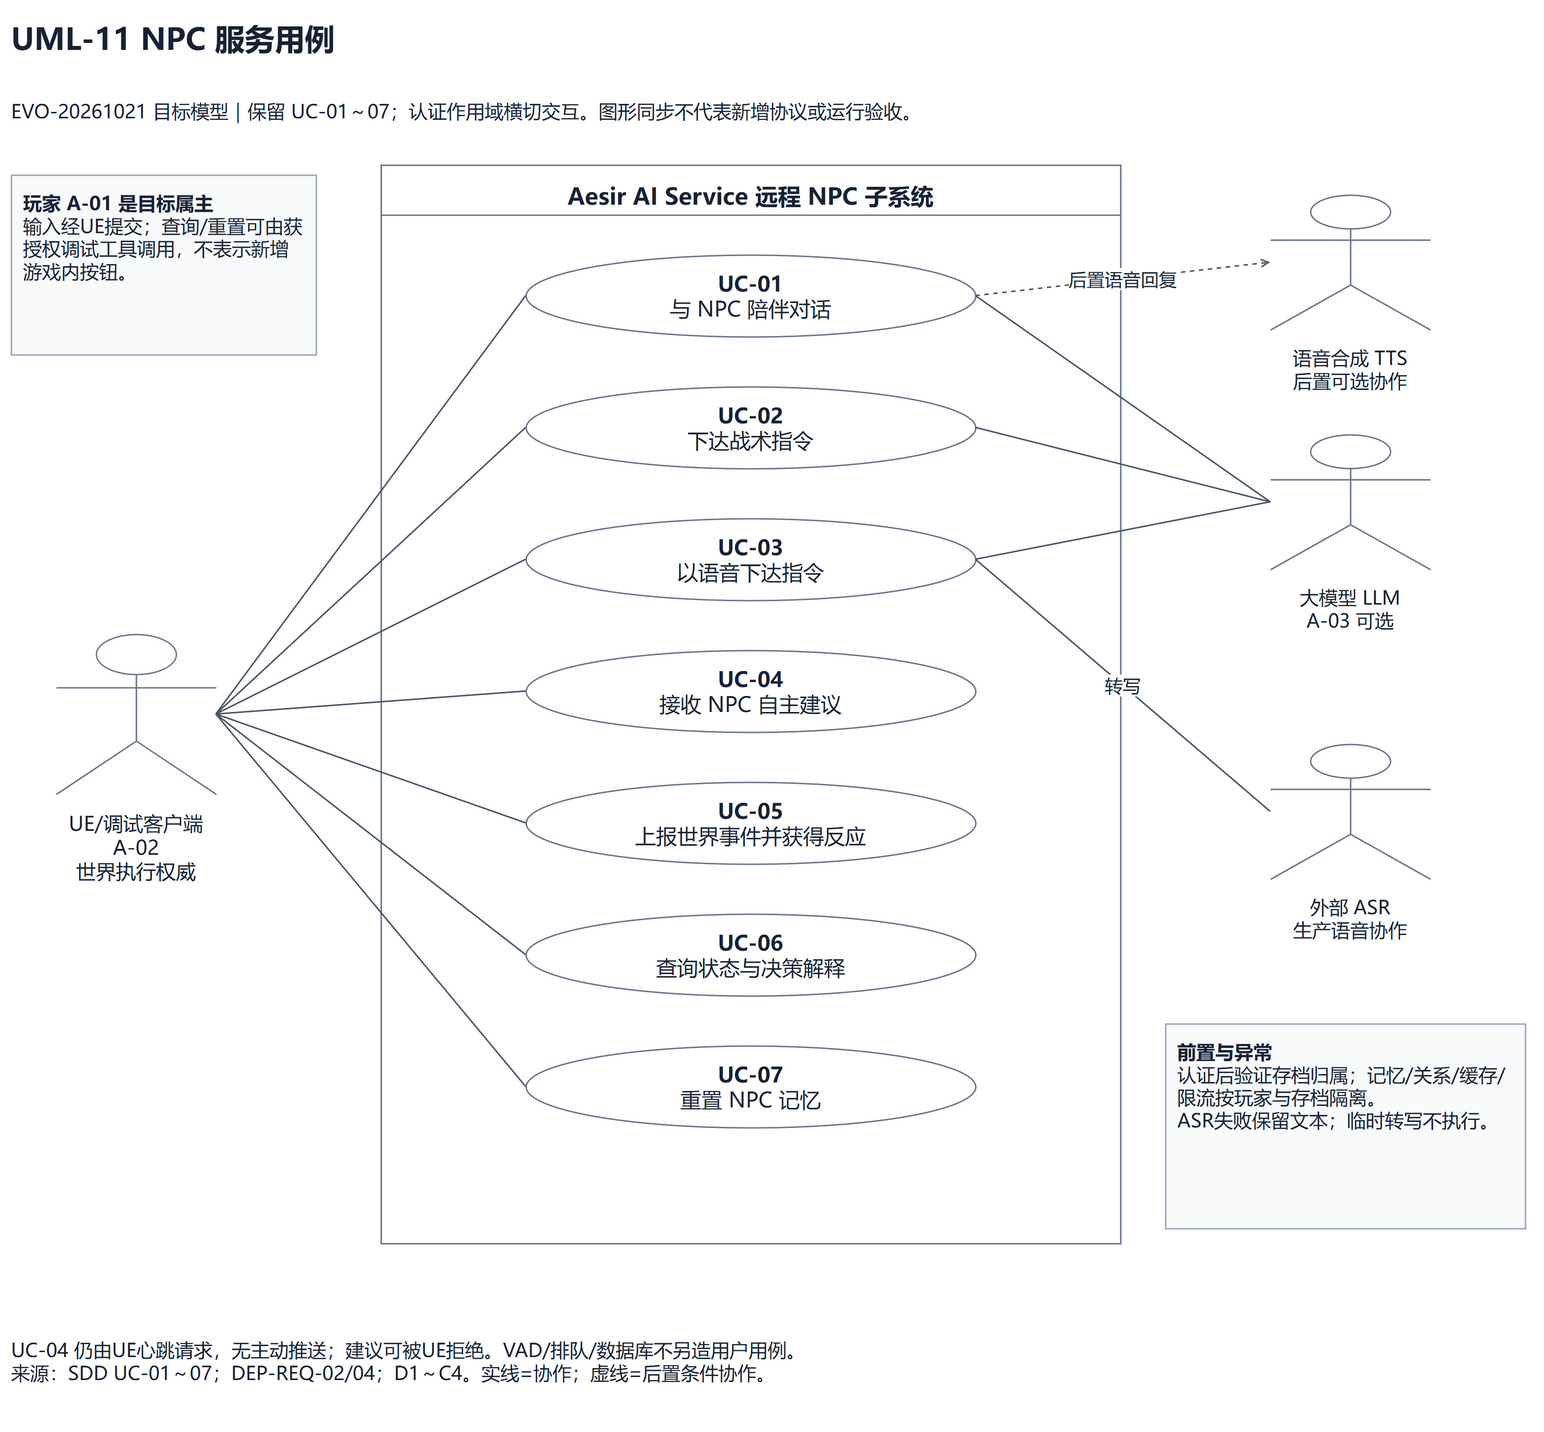

The diagram above was exported from draw.io. Its source (the exported page's mxGraphModel, read from the mxfile embedded in the PNG):
<mxGraphModel dx="1422" dy="900" grid="1" gridSize="10" guides="1" tooltips="1" connect="1" arrows="1" fold="1" page="1" pageScale="1" pageWidth="1600" pageHeight="1510" math="0" shadow="0" background="#ffffff" adaptiveColors="auto">
  <root>
    <mxCell id="0" />
    <mxCell id="1" parent="0" />
    <mxCell id="title" value="&lt;b&gt;UML-11  NPC 服务用例&lt;/b&gt;" style="fontFamily=Microsoft YaHei;fontColor=#172235;html=1;whiteSpace=wrap;fontSize=20;rounded=0;strokeColor=#64748b;strokeWidth=1.4;fillColor=#ffffff;align=left;verticalAlign=top;spacing=12;text;strokeColor=none;fillColor=none;spacing=0;fontSize=30;verticalAlign=middle;" vertex="1" parent="1">
      <mxGeometry x="40" y="25" width="1520" height="55" as="geometry" />
    </mxCell>
    <mxCell id="subtitle" value="EVO-20261021 目标模型｜保留 UC-01～07；认证作用域横切交互。图形同步不代表新增协议或运行验收。" style="fontFamily=Microsoft YaHei;fontColor=#172235;html=1;whiteSpace=wrap;fontSize=20;rounded=0;strokeColor=#64748b;strokeWidth=1.4;fillColor=#ffffff;align=left;verticalAlign=top;spacing=12;text;strokeColor=none;fillColor=none;spacing=0;fontSize=19;verticalAlign=middle;" vertex="1" parent="1">
      <mxGeometry x="40" y="90" width="1520" height="72" as="geometry" />
    </mxCell>
    <mxCell id="boundary" value="&lt;b&gt;Aesir AI Service 远程 NPC 子系统&lt;/b&gt;" style="fontFamily=Microsoft YaHei;fontColor=#172235;html=1;whiteSpace=wrap;fontSize=20;rounded=0;strokeColor=#64748b;strokeWidth=1.4;fillColor=#ffffff;align=left;verticalAlign=top;spacing=12;swimlane;startSize=50;horizontal=1;fillColor=#ffffff;swimlaneFillColor=#ffffff;align=center;fontSize=23;" vertex="1" parent="1">
      <mxGeometry x="410" y="180" width="740" height="1080" as="geometry" />
    </mxCell>
    <mxCell id="ue" value="UE/调试客户端&lt;br&gt;A-02&lt;br&gt;世界执行权威" style="fontFamily=Microsoft YaHei;fontColor=#172235;html=1;whiteSpace=wrap;fontSize=20;rounded=0;strokeColor=#64748b;strokeWidth=1.4;fillColor=#ffffff;align=left;verticalAlign=top;spacing=12;shape=umlActor;verticalLabelPosition=bottom;verticalAlign=top;align=center;" vertex="1" parent="1">
      <mxGeometry x="85" y="650" width="160" height="160" as="geometry" />
    </mxCell>
    <mxCell id="uc1" value="&lt;b&gt;UC-01&lt;/b&gt;&lt;br&gt;与 NPC 陪伴对话" style="fontFamily=Microsoft YaHei;fontColor=#172235;html=1;whiteSpace=wrap;fontSize=20;rounded=0;strokeColor=#64748b;strokeWidth=1.4;fillColor=#ffffff;align=left;verticalAlign=top;spacing=12;ellipse;align=center;verticalAlign=middle;fontSize=21;" vertex="1" parent="1">
      <mxGeometry x="555" y="270" width="450" height="82" as="geometry" />
    </mxCell>
    <mxCell id="ue_uc0" value="" style="fontFamily=Microsoft YaHei;fontColor=#172235;html=1;fontSize=18;strokeColor=#475569;strokeWidth=1.5;rounded=0;curved=0;edgeStyle=none;exitX=1;exitY=0.5;entryX=0;entryY=0.5;endArrow=none;endFill=0;labelBackgroundColor=#ffffff;" edge="1" parent="1" source="ue" target="uc1">
      <mxGeometry relative="1" as="geometry" />
    </mxCell>
    <mxCell id="uc2" value="&lt;b&gt;UC-02&lt;/b&gt;&lt;br&gt;下达战术指令" style="fontFamily=Microsoft YaHei;fontColor=#172235;html=1;whiteSpace=wrap;fontSize=20;rounded=0;strokeColor=#64748b;strokeWidth=1.4;fillColor=#ffffff;align=left;verticalAlign=top;spacing=12;ellipse;align=center;verticalAlign=middle;fontSize=21;" vertex="1" parent="1">
      <mxGeometry x="555" y="402" width="450" height="82" as="geometry" />
    </mxCell>
    <mxCell id="ue_uc1" value="" style="fontFamily=Microsoft YaHei;fontColor=#172235;html=1;fontSize=18;strokeColor=#475569;strokeWidth=1.5;rounded=0;curved=0;edgeStyle=none;exitX=1;exitY=0.5;entryX=0;entryY=0.5;endArrow=none;endFill=0;labelBackgroundColor=#ffffff;" edge="1" parent="1" source="ue" target="uc2">
      <mxGeometry relative="1" as="geometry" />
    </mxCell>
    <mxCell id="uc3" value="&lt;b&gt;UC-03&lt;/b&gt;&lt;br&gt;以语音下达指令" style="fontFamily=Microsoft YaHei;fontColor=#172235;html=1;whiteSpace=wrap;fontSize=20;rounded=0;strokeColor=#64748b;strokeWidth=1.4;fillColor=#ffffff;align=left;verticalAlign=top;spacing=12;ellipse;align=center;verticalAlign=middle;fontSize=21;" vertex="1" parent="1">
      <mxGeometry x="555" y="534" width="450" height="82" as="geometry" />
    </mxCell>
    <mxCell id="ue_uc2" value="" style="fontFamily=Microsoft YaHei;fontColor=#172235;html=1;fontSize=18;strokeColor=#475569;strokeWidth=1.5;rounded=0;curved=0;edgeStyle=none;exitX=1;exitY=0.5;entryX=0;entryY=0.5;endArrow=none;endFill=0;labelBackgroundColor=#ffffff;" edge="1" parent="1" source="ue" target="uc3">
      <mxGeometry relative="1" as="geometry" />
    </mxCell>
    <mxCell id="uc4" value="&lt;b&gt;UC-04&lt;/b&gt;&lt;br&gt;接收 NPC 自主建议" style="fontFamily=Microsoft YaHei;fontColor=#172235;html=1;whiteSpace=wrap;fontSize=20;rounded=0;strokeColor=#64748b;strokeWidth=1.4;fillColor=#ffffff;align=left;verticalAlign=top;spacing=12;ellipse;align=center;verticalAlign=middle;fontSize=21;" vertex="1" parent="1">
      <mxGeometry x="555" y="666" width="450" height="82" as="geometry" />
    </mxCell>
    <mxCell id="ue_uc3" value="" style="fontFamily=Microsoft YaHei;fontColor=#172235;html=1;fontSize=18;strokeColor=#475569;strokeWidth=1.5;rounded=0;curved=0;edgeStyle=none;exitX=1;exitY=0.5;entryX=0;entryY=0.5;endArrow=none;endFill=0;labelBackgroundColor=#ffffff;" edge="1" parent="1" source="ue" target="uc4">
      <mxGeometry relative="1" as="geometry" />
    </mxCell>
    <mxCell id="uc5" value="&lt;b&gt;UC-05&lt;/b&gt;&lt;br&gt;上报世界事件并获得反应" style="fontFamily=Microsoft YaHei;fontColor=#172235;html=1;whiteSpace=wrap;fontSize=20;rounded=0;strokeColor=#64748b;strokeWidth=1.4;fillColor=#ffffff;align=left;verticalAlign=top;spacing=12;ellipse;align=center;verticalAlign=middle;fontSize=21;" vertex="1" parent="1">
      <mxGeometry x="555" y="798" width="450" height="82" as="geometry" />
    </mxCell>
    <mxCell id="ue_uc4" value="" style="fontFamily=Microsoft YaHei;fontColor=#172235;html=1;fontSize=18;strokeColor=#475569;strokeWidth=1.5;rounded=0;curved=0;edgeStyle=none;exitX=1;exitY=0.5;entryX=0;entryY=0.5;endArrow=none;endFill=0;labelBackgroundColor=#ffffff;" edge="1" parent="1" source="ue" target="uc5">
      <mxGeometry relative="1" as="geometry" />
    </mxCell>
    <mxCell id="uc6" value="&lt;b&gt;UC-06&lt;/b&gt;&lt;br&gt;查询状态与决策解释" style="fontFamily=Microsoft YaHei;fontColor=#172235;html=1;whiteSpace=wrap;fontSize=20;rounded=0;strokeColor=#64748b;strokeWidth=1.4;fillColor=#ffffff;align=left;verticalAlign=top;spacing=12;ellipse;align=center;verticalAlign=middle;fontSize=21;" vertex="1" parent="1">
      <mxGeometry x="555" y="930" width="450" height="82" as="geometry" />
    </mxCell>
    <mxCell id="ue_uc5" value="" style="fontFamily=Microsoft YaHei;fontColor=#172235;html=1;fontSize=18;strokeColor=#475569;strokeWidth=1.5;rounded=0;curved=0;edgeStyle=none;exitX=1;exitY=0.5;entryX=0;entryY=0.5;endArrow=none;endFill=0;labelBackgroundColor=#ffffff;" edge="1" parent="1" source="ue" target="uc6">
      <mxGeometry relative="1" as="geometry" />
    </mxCell>
    <mxCell id="uc7" value="&lt;b&gt;UC-07&lt;/b&gt;&lt;br&gt;重置 NPC 记忆" style="fontFamily=Microsoft YaHei;fontColor=#172235;html=1;whiteSpace=wrap;fontSize=20;rounded=0;strokeColor=#64748b;strokeWidth=1.4;fillColor=#ffffff;align=left;verticalAlign=top;spacing=12;ellipse;align=center;verticalAlign=middle;fontSize=21;" vertex="1" parent="1">
      <mxGeometry x="555" y="1062" width="450" height="82" as="geometry" />
    </mxCell>
    <mxCell id="ue_uc6" value="" style="fontFamily=Microsoft YaHei;fontColor=#172235;html=1;fontSize=18;strokeColor=#475569;strokeWidth=1.5;rounded=0;curved=0;edgeStyle=none;exitX=1;exitY=0.5;entryX=0;entryY=0.5;endArrow=none;endFill=0;labelBackgroundColor=#ffffff;" edge="1" parent="1" source="ue" target="uc7">
      <mxGeometry relative="1" as="geometry" />
    </mxCell>
    <mxCell id="tts" value="语音合成 TTS&lt;br&gt;后置可选协作" style="fontFamily=Microsoft YaHei;fontColor=#172235;html=1;whiteSpace=wrap;fontSize=20;rounded=0;strokeColor=#64748b;strokeWidth=1.4;fillColor=#ffffff;align=left;verticalAlign=top;spacing=12;shape=umlActor;verticalLabelPosition=bottom;verticalAlign=top;align=center;fontSize=19;" vertex="1" parent="1">
      <mxGeometry x="1300" y="210" width="160" height="135" as="geometry" />
    </mxCell>
    <mxCell id="llm" value="大模型 LLM&lt;br&gt;A-03 可选" style="fontFamily=Microsoft YaHei;fontColor=#172235;html=1;whiteSpace=wrap;fontSize=20;rounded=0;strokeColor=#64748b;strokeWidth=1.4;fillColor=#ffffff;align=left;verticalAlign=top;spacing=12;shape=umlActor;verticalLabelPosition=bottom;verticalAlign=top;align=center;fontSize=19;" vertex="1" parent="1">
      <mxGeometry x="1300" y="450" width="160" height="135" as="geometry" />
    </mxCell>
    <mxCell id="asr" value="外部 ASR&lt;br&gt;生产语音协作" style="fontFamily=Microsoft YaHei;fontColor=#172235;html=1;whiteSpace=wrap;fontSize=20;rounded=0;strokeColor=#64748b;strokeWidth=1.4;fillColor=#ffffff;align=left;verticalAlign=top;spacing=12;shape=umlActor;verticalLabelPosition=bottom;verticalAlign=top;align=center;fontSize=19;" vertex="1" parent="1">
      <mxGeometry x="1300" y="760" width="160" height="135" as="geometry" />
    </mxCell>
    <mxCell id="to_tts" value="后置语音回复" style="fontFamily=Microsoft YaHei;fontColor=#172235;html=1;fontSize=18;strokeColor=#475569;strokeWidth=1.5;rounded=0;curved=0;edgeStyle=none;exitX=1;exitY=0.5;entryX=0;entryY=0.5;endArrow=open;endFill=0;labelBackgroundColor=#ffffff;dashed=1;" edge="1" parent="1" source="uc1" target="tts">
      <mxGeometry relative="1" as="geometry" />
    </mxCell>
    <mxCell id="to_llm1" value="" style="fontFamily=Microsoft YaHei;fontColor=#172235;html=1;fontSize=18;strokeColor=#475569;strokeWidth=1.5;rounded=0;curved=0;edgeStyle=none;exitX=1;exitY=0.5;entryX=0;entryY=0.5;endArrow=none;endFill=0;labelBackgroundColor=#ffffff;" edge="1" parent="1" source="uc1" target="llm">
      <mxGeometry relative="1" as="geometry" />
    </mxCell>
    <mxCell id="to_llm2" value="" style="fontFamily=Microsoft YaHei;fontColor=#172235;html=1;fontSize=18;strokeColor=#475569;strokeWidth=1.5;rounded=0;curved=0;edgeStyle=none;exitX=1;exitY=0.5;entryX=0;entryY=0.5;endArrow=none;endFill=0;labelBackgroundColor=#ffffff;" edge="1" parent="1" source="uc2" target="llm">
      <mxGeometry relative="1" as="geometry" />
    </mxCell>
    <mxCell id="to_llm3" value="" style="fontFamily=Microsoft YaHei;fontColor=#172235;html=1;fontSize=18;strokeColor=#475569;strokeWidth=1.5;rounded=0;curved=0;edgeStyle=none;exitX=1;exitY=0.5;entryX=0;entryY=0.5;endArrow=none;endFill=0;labelBackgroundColor=#ffffff;" edge="1" parent="1" source="uc3" target="llm">
      <mxGeometry relative="1" as="geometry" />
    </mxCell>
    <mxCell id="to_asr" value="转写" style="fontFamily=Microsoft YaHei;fontColor=#172235;html=1;fontSize=18;strokeColor=#475569;strokeWidth=1.5;rounded=0;curved=0;edgeStyle=none;exitX=1;exitY=0.5;entryX=0;entryY=0.5;endArrow=none;endFill=0;labelBackgroundColor=#ffffff;" edge="1" parent="1" source="uc3" target="asr">
      <mxGeometry relative="1" as="geometry" />
    </mxCell>
    <mxCell id="player_note" value="&lt;b&gt;玩家 A-01 是目标属主&lt;/b&gt;&lt;br&gt;输入经UE提交；查询/重置可由获授权调试工具调用，不表示新增游戏内按钮。" style="fontFamily=Microsoft YaHei;fontColor=#172235;html=1;whiteSpace=wrap;fontSize=20;rounded=0;strokeColor=#64748b;strokeWidth=1.4;fillColor=#ffffff;align=left;verticalAlign=top;spacing=12;fillColor=#f8fafc;strokeColor=#94a3b8;fontSize=19;" vertex="1" parent="1">
      <mxGeometry x="40" y="190" width="305" height="180" as="geometry" />
    </mxCell>
    <mxCell id="scope_note" value="&lt;b&gt;前置与异常&lt;/b&gt;&lt;br&gt;认证后验证存档归属；记忆/关系/缓存/限流按玩家与存档隔离。&lt;br&gt;ASR失败保留文本；临时转写不执行。" style="fontFamily=Microsoft YaHei;fontColor=#172235;html=1;whiteSpace=wrap;fontSize=20;rounded=0;strokeColor=#64748b;strokeWidth=1.4;fillColor=#ffffff;align=left;verticalAlign=top;spacing=12;fillColor=#f8fafc;strokeColor=#94a3b8;fontSize=19;" vertex="1" parent="1">
      <mxGeometry x="1195" y="1040" width="360" height="205" as="geometry" />
    </mxCell>
    <mxCell id="footer" value="UC-04 仍由UE心跳请求，无主动推送；建议可被UE拒绝。VAD/排队/数据库不另造用户用例。&lt;br&gt;来源：SDD UC-01～07；DEP-REQ-02/04；D1～C4。实线=协作；虚线=后置条件协作。" style="fontFamily=Microsoft YaHei;fontColor=#172235;html=1;whiteSpace=wrap;fontSize=20;rounded=0;strokeColor=#64748b;strokeWidth=1.4;fillColor=#ffffff;align=left;verticalAlign=top;spacing=12;text;strokeColor=none;fillColor=none;spacing=0;fontSize=19;verticalAlign=middle;" vertex="1" parent="1">
      <mxGeometry x="40" y="1320" width="1510" height="115" as="geometry" />
    </mxCell>
  </root>
</mxGraphModel>